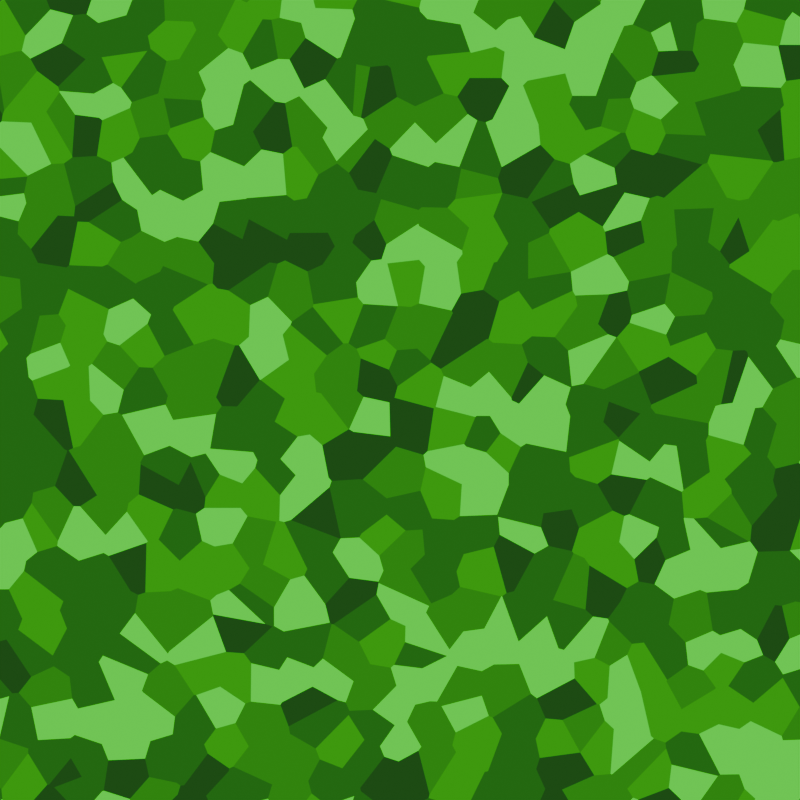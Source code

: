 # Source: green.blend  (saved by Blender 5.2.44; exported with 4.5.12 LTS)
import bpy
from mathutils import Matrix  # noqa: F401  (used for matrix-valued properties, if any)

bpy.ops.wm.read_factory_settings(use_empty=True)
scene = bpy.context.scene
scene.name = 'Scene'

# ---- collections
col_collection = bpy.data.collections.new('Collection'); scene.collection.children.link(col_collection)

# ---- materials (node trees are filled in below, after node groups)
mat_material_001 = bpy.data.materials.new('Material.001')

# ---- material node trees
mat_material_001.use_nodes = True; mat_material_001.node_tree.nodes.clear()
_N = mat_material_001.node_tree.nodes; _L = mat_material_001.node_tree.links
n0 = _N.new('ShaderNodeBsdfPrincipled'); n0.name = 'Principled BSDF'; n0.location = (-200, 100)
n0.inputs[10].default_value = 0.005
n1 = _N.new('ShaderNodeOutputMaterial'); n1.name = 'Material Output'; n1.location = (200, 100)
n2 = _N.new('ShaderNodeTexVoronoi'); n2.name = 'Voronoi Texture'; n2.location = (-692, 37)
n2.width = 160
n2.voronoi_dimensions = '2D'
n2.inputs[2].default_value = 22.6
n2.inputs[4].default_value = 0.35
n2.inputs[5].default_value = 0.0
n3 = _N.new('ShaderNodeValToRGB'); n3.name = 'Colour Ramp'; n3.location = (-500, 40)
n3.color_ramp.interpolation = 'CONSTANT'
while len(n3.color_ramp.elements) > 1: n3.color_ramp.elements.remove(n3.color_ramp.elements[-1])
n3.color_ramp.elements[0].position = 0.0; n3.color_ramp.elements[0].color = (0.01498, 0.2884, 0.0, 1.0)
_e = n3.color_ramp.elements.new(0.25); _e.color = (0.01242, 0.1891, 0.0, 1.0)
_e = n3.color_ramp.elements.new(0.4773); _e.color = (0.004583, 0.7943, 0.0005313, 1.0)
_e = n3.color_ramp.elements.new(0.625); _e.color = (0.01526, 0.393, 0.0, 1.0)
_e = n3.color_ramp.elements.new(0.75); _e.color = (0.004672, 0.1034, 0.0, 1.0)
_L.new(n0.outputs[0], n1.inputs[0])
_L.new(n3.outputs[0], n0.inputs[0])
_L.new(n2.outputs[1], n3.inputs[0])
_L.new(n3.outputs[0], n0.inputs[27])
_L.new(n3.outputs[0], n0.inputs[28])
n1.is_active_output = True

# ---- world
world_world = bpy.data.worlds.new('World'); scene.world = world_world
world_world.use_nodes = True; world_world.node_tree.nodes.clear()
_N = world_world.node_tree.nodes; _L = world_world.node_tree.links
n0 = _N.new('ShaderNodeOutputWorld'); n0.name = 'World Output'; n0.location = (200, 100)
n1 = _N.new('ShaderNodeBackground'); n1.name = 'Background'; n1.location = (-200, 100)
n1.inputs[0].default_value = (0.05088, 0.05088, 0.05088, 1.0)
_L.new(n1.outputs[0], n0.inputs[0])
n0.is_active_output = True
world_world.color = (0.05088, 0.05088, 0.05088)
world_world.sun_shadow_jitter_overblur = 0.0

# ---- cameras
cam_camera_001 = bpy.data.cameras.new('Camera.001')
cam_camera_001.type = 'ORTHO'

# ---- meshes
me_plane = bpy.data.meshes.new('Plane')
me_plane.from_pydata([(-1.0, -1.0, 0.0), (1.0, -1.0, 0.0), (-1.0, 1.0, 0.0), (1.0, 1.0, 0.0)], [], [(0, 1, 3, 2)])
_uv = me_plane.uv_layers.new(name='UVMap')
_uv.uv.foreach_set('vector', [0.0, 0.0, 1.0, 0.0, 1.0, 1.0, 0.0, 1.0])
me_plane.materials.append(mat_material_001)
me_plane.update()

# ---- objects
ob_camera = bpy.data.objects.new('Camera', cam_camera_001)
ob_plane = bpy.data.objects.new('Plane', me_plane)

# ---- transforms, parenting, visibility, modifiers, constraints
ob_camera.location = (0.0, 0.0, 10.0)
ob_plane.location = (0.0, 0.0, 0.0)
ob_plane.scale = (3.03, 3.03, 3.03)

# ---- collection membership
col_collection.objects.link(ob_camera)
col_collection.objects.link(ob_plane)

# ---- scene / render settings (as saved in the file)
scene.camera = ob_camera
scene.frame_start = 1; scene.frame_end = 250; scene.frame_set(1)
scene.render.engine = 'BLENDER_EEVEE_NEXT'
scene.render.resolution_x = 2048
scene.render.resolution_y = 2048
scene.render.bake_bias = 0.0
scene.render.bake_samples = 0
scene.render.compositor_device = 'GPU'
scene.eevee.use_volume_custom_range = False
scene.eevee.fast_gi_thickness_near = 0.1
scene.eevee.fast_gi_thickness_far = 0.0
scene.eevee.ray_tracing_options.screen_trace_thickness = 0.1
bpy.context.view_layer.update()

# ---- added for rendering (the .blend has no usable light): sun
light_auto_sun = bpy.data.lights.new('AutoSun', 'SUN')
light_auto_sun.energy = 3.0
light_auto_sun.angle = 0.0523599
ob_auto_sun = bpy.data.objects.new('AutoSun', light_auto_sun)
scene.collection.objects.link(ob_auto_sun)
ob_auto_sun.rotation_euler = (0.872665, 0.174533, 0.523599)
bpy.context.view_layer.update()
